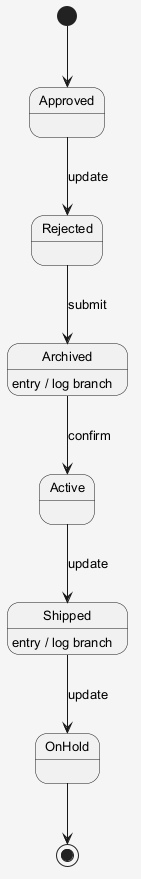

The diagram above was rendered by PlantUML. Its source (embedded in the PNG):
@startuml
skinparam shadowing false
skinparam backgroundColor #F5F5F5
skinparam defaultFontSize 13
[*] --> Approved
Approved --> Rejected : update
Rejected --> Archived : submit
Archived --> Active : confirm
Archived : entry / log branch
Active --> Shipped : update
Shipped --> OnHold : update
Shipped : entry / log branch
OnHold --> [*]
@enduml